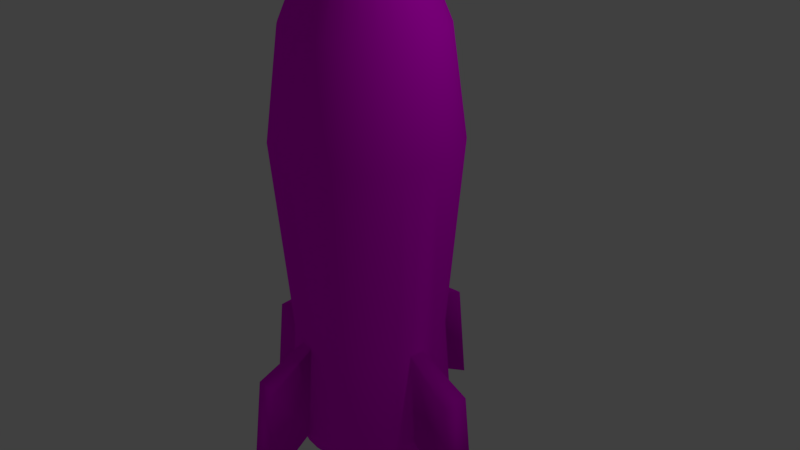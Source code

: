 # Source: rocketForSpaceShooter2D02.blend  (saved by Blender 2.79.0; exported with 4.5.12 LTS)
import bpy
from mathutils import Matrix  # noqa: F401  (used for matrix-valued properties, if any)

bpy.ops.wm.read_factory_settings(use_empty=True)
scene = bpy.context.scene
scene.name = 'Scene'

# ---- collections
col_collection_1 = bpy.data.collections.new('Collection 1'); scene.collection.children.link(col_collection_1)

# ---- images (referenced by path relative to the original .blend; pixels are not part of the script)
import os
ASSET_DIR = os.environ.get("B2B_ASSET_DIR", "")  # directory of the original .blend (textures are referenced by path, not embedded)
HERE = os.path.dirname(os.path.abspath(__file__))  # packed textures are extracted next to this script under _unpacked/

def load_image(name, relpath, width, height, colorspace="sRGB"):
    """Load a texture the original file referenced (path relative to the .blend, or extracted next to this script)."""
    p = next((c for c in (os.path.join(HERE, relpath), os.path.join(ASSET_DIR, relpath)) if relpath and os.path.exists(c)), "")
    if p:
        img = bpy.data.images.load(p, check_existing=True)
        img.name = name
    else:  # same state as the original file: an image datablock whose file is absent (Cycles renders it pink)
        img = bpy.data.images.new(name, width, height)
        img.source = "FILE"
        img.filepath = "//" + (relpath or name)
    img.colorspace_settings.name = colorspace
    return img
img_rocketforspaceshooter2d03_png = load_image('rocketForSpaceShooter2D03.png', 'rocketForSpaceShooter2D03.png', 1024, 1024, 'sRGB')

# ---- materials (node trees are filled in below, after node groups)
mat_material_002 = bpy.data.materials.new('Material.002')
mat_material_002.alpha_threshold = 0.0
mat_material_002.roughness = 0.5

# ---- material node trees
mat_material_002.use_nodes = True; mat_material_002.node_tree.nodes.clear()
_N = mat_material_002.node_tree.nodes; _L = mat_material_002.node_tree.links
n0 = _N.new('ShaderNodeOutputMaterial'); n0.name = 'Material Output'; n0.location = (300, 300)
n1 = _N.new('ShaderNodeBsdfDiffuse'); n1.name = 'Diffuse BSDF'; n1.location = (56, 319)
n2 = _N.new('ShaderNodeTexImage'); n2.name = 'Image Texture'; n2.location = (-169, 363)
n2.width = 140
n2.image = img_rocketforspaceshooter2d03_png
_L.new(n1.outputs[0], n0.inputs[0])
_L.new(n2.outputs[0], n1.inputs[0])
n0.is_active_output = True

# ---- world
world_world = bpy.data.worlds.new('World'); scene.world = world_world
world_world.color = (0.05088, 0.05088, 0.05088)
world_world.use_sun_shadow = False
world_world.sun_shadow_jitter_overblur = 0.0
world_world.cycles.sampling_method = 'MANUAL'

# ---- cameras
cam_camera = bpy.data.cameras.new('Camera')
cam_camera.clip_end = 100.0
cam_camera.lens = 35.0
cam_camera.sensor_width = 32.0
cam_camera.sensor_height = 18.0
cam_camera.ortho_scale = 7.314
cam_camera.dof.focus_distance = 0.0

# ---- lights
light_lamp = bpy.data.lights.new('Lamp', 'POINT')
light_lamp.transmission_factor = 0.0
light_lamp.cutoff_distance = 30.0
light_lamp.energy = 100.0
light_lamp.shadow_buffer_clip_start = 1.001
light_lamp.shadow_soft_size = 0.1
light_lamp.shadow_maximum_resolution = 0.006
light_lamp.use_absolute_resolution = True

# ---- meshes
me_cylinder = bpy.data.meshes.new('Cylinder')
me_cylinder.from_pydata([(0.0, 1.0, -1.0), (0.0, 1.0, 3.0), (0.1951, 0.9808, -1.0), (0.1951, 0.9808, 3.0), (0.3827, 0.9239, -1.0), (0.3827, 0.9239, 3.0), (0.5556, 0.8315, -1.0), (0.5556, 0.8315, 3.0), (0.7071, 0.7071, -1.0), (0.7071, 0.7071, 3.0), (0.8315, 0.5556, -1.0), (0.8315, 0.5556, 3.0), (0.9239, 0.3827, -1.0), (0.9239, 0.3827, 3.0), (0.9808, 0.1951, -1.0), (0.9808, 0.1951, 3.0), (1.0, 7.55e-08, -1.0), (1.0, 7.55e-08, 3.0), (0.9808, -0.1951, -1.0), (0.9808, -0.1951, 3.0), (0.9239, -0.3827, -1.0), (0.9239, -0.3827, 3.0), (0.8315, -0.5556, -1.0), (0.8315, -0.5556, 3.0), (0.7071, -0.7071, -1.0), (0.7071, -0.7071, 3.0), (0.5556, -0.8315, -1.0), (0.5556, -0.8315, 3.0), (0.3827, -0.9239, -1.0), (0.3827, -0.9239, 3.0), (0.1951, -0.9808, -1.0), (0.1951, -0.9808, 3.0), (-3.258e-07, -1.0, -1.0), (-3.258e-07, -1.0, 3.0), (-0.1951, -0.9808, -1.0), (-0.1951, -0.9808, 3.0), (-0.3827, -0.9239, -1.0), (-0.3827, -0.9239, 3.0), (-0.5556, -0.8315, -1.0), (-0.5556, -0.8315, 3.0), (-0.7071, -0.7071, -1.0), (-0.7071, -0.7071, 3.0), (-0.8315, -0.5556, -1.0), (-0.8315, -0.5556, 3.0), (-0.9239, -0.3827, -1.0), (-0.9239, -0.3827, 3.0), (-0.9808, -0.1951, -1.0), (-0.9808, -0.1951, 3.0), (-1.0, 9.656e-07, -1.0), (-1.0, 9.656e-07, 3.0), (-0.9808, 0.1951, -1.0), (-0.9808, 0.1951, 3.0), (-0.9239, 0.3827, -1.0), (-0.9239, 0.3827, 3.0), (-0.8315, 0.5556, -1.0), (-0.8315, 0.5556, 3.0), (-0.7071, 0.7071, -1.0), (-0.7071, 0.7071, 3.0), (-0.5556, 0.8315, -1.0), (-0.5556, 0.8315, 3.0), (-0.3827, 0.9239, -1.0), (-0.3827, 0.9239, 3.0), (-0.1951, 0.9808, -1.0), (-0.1951, 0.9808, 3.0), (1.649e-07, 0.1, 5.1), (0.01951, 0.09808, 5.1), (0.03827, 0.09239, 5.1), (0.05556, 0.08315, 5.1), (0.07071, 0.07071, 5.1), (0.08315, 0.05556, 5.1), (0.09239, 0.03827, 5.1), (0.09808, 0.01951, 5.1), (0.1, 2.64e-07, 5.1), (0.09808, -0.01951, 5.1), (0.09239, -0.03827, 5.1), (0.08315, -0.05556, 5.1), (0.07071, -0.07071, 5.1), (0.05556, -0.08315, 5.1), (0.03827, -0.09239, 5.1), (0.01951, -0.09808, 5.1), (1.324e-07, -0.1, 5.1), (-0.01951, -0.09808, 5.1), (-0.03827, -0.09239, 5.1), (-0.05556, -0.08315, 5.1), (-0.07071, -0.07071, 5.1), (-0.08315, -0.05556, 5.1), (-0.09239, -0.03827, 5.1), (-0.09808, -0.01951, 5.1), (-0.1, 3.53e-07, 5.1), (-0.09808, 0.01951, 5.1), (-0.09239, 0.03827, 5.1), (-0.08315, 0.05556, 5.1), (-0.07071, 0.07071, 5.1), (-0.05556, 0.08315, 5.1), (-0.03827, 0.09239, 5.1), (-0.01951, 0.09808, 5.1), (-2.375e-08, 1.2, 1.6), (0.2341, 1.177, 1.6), (0.4592, 1.109, 1.6), (0.6667, 0.9978, 1.6), (0.8485, 0.8485, 1.6), (0.9978, 0.6667, 1.6), (1.109, 0.4592, 1.6), (1.177, 0.2341, 1.6), (1.2, 3.36e-08, 1.6), (1.177, -0.2341, 1.6), (1.109, -0.4592, 1.6), (0.9978, -0.6667, 1.6), (0.8485, -0.8485, 1.6), (0.6667, -0.9978, 1.6), (0.4592, -1.109, 1.6), (0.2341, -1.177, 1.6), (-4.148e-07, -1.2, 1.6), (-0.2341, -1.177, 1.6), (-0.4592, -1.109, 1.6), (-0.6667, -0.9978, 1.6), (-0.8485, -0.8485, 1.6), (-0.9978, -0.6667, 1.6), (-1.109, -0.4592, 1.6), (-1.177, -0.2341, 1.6), (-1.2, 1.102e-06, 1.6), (-1.177, 0.2341, 1.6), (-1.109, 0.4592, 1.6), (-0.9978, 0.6667, 1.6), (-0.8485, 0.8485, 1.6), (-0.6667, 0.9978, 1.6), (-0.4592, 1.109, 1.6), (-0.2341, 1.177, 1.6), (-3.613e-08, 0.8675, -2.3), (0.1692, 0.8508, -2.3), (0.332, 0.8014, -2.3), (0.4819, 0.7213, -2.3), (0.6134, 0.6134, -2.3), (0.7213, 0.4819, -2.3), (0.8014, 0.332, -2.3), (0.8508, 0.1692, -2.3), (0.8675, 5.455e-08, -2.3), (0.8508, -0.1692, -2.3), (0.8014, -0.332, -2.3), (0.7213, -0.4819, -2.3), (0.6134, -0.6134, -2.3), (0.4819, -0.7213, -2.3), (0.332, -0.8014, -2.3), (0.1692, -0.8508, -2.3), (-2.884e-07, -0.8675, -2.3), (-0.1692, -0.8508, -2.3), (-0.332, -0.8014, -2.3), (-0.4819, -0.7213, -2.3), (-0.6134, -0.6134, -2.3), (-0.7213, -0.4819, -2.3), (-0.8014, -0.332, -2.3), (-0.8508, -0.1692, -2.3), (-0.8675, 7.769e-07, -2.3), (-0.8508, 0.1692, -2.3), (-0.8014, 0.332, -2.3), (-0.7213, 0.4819, -2.3), (-0.6134, 0.6134, -2.3), (-0.4819, 0.7213, -2.3), (-0.332, 0.8014, -2.3), (-0.1692, 0.8508, -2.3), (3.91e-09, 1.1, -2.3), (0.2146, 1.079, -2.3), (0.421, 1.016, -2.3), (0.6111, 0.9146, -2.3), (0.7778, 0.7778, -2.3), (0.9146, 0.6111, -2.3), (1.016, 0.421, -2.3), (1.079, 0.2146, -2.3), (1.1, 5.455e-08, -2.3), (1.079, -0.2146, -2.3), (1.016, -0.421, -2.3), (0.9146, -0.6111, -2.3), (0.7778, -0.7778, -2.3), (0.6111, -0.9146, -2.3), (0.421, -1.016, -2.3), (0.2146, -1.079, -2.3), (-3.545e-07, -1.1, -2.3), (-0.2146, -1.079, -2.3), (-0.421, -1.016, -2.3), (-0.6111, -0.9146, -2.3), (-0.7778, -0.7778, -2.3), (-0.9146, -0.6111, -2.3), (-1.016, -0.421, -2.3), (-1.079, -0.2146, -2.3), (-1.1, 1.034e-06, -2.3), (-1.079, 0.2146, -2.3), (-1.016, 0.421, -2.3), (-0.9146, 0.6111, -2.3), (-0.7778, 0.7778, -2.3), (-0.6111, 0.9146, -2.3), (-0.421, 1.016, -2.3), (-0.2146, 1.079, -2.3), (-6.327e-09, 0.8675, -1.981), (0.1692, 0.8508, -1.981), (0.332, 0.8014, -1.981), (0.4819, 0.7213, -1.981), (0.6134, 0.6134, -1.981), (0.7213, 0.4819, -1.981), (0.8014, 0.332, -1.981), (0.8508, 0.1692, -1.981), (0.8675, 5.455e-08, -1.981), (0.8508, -0.1692, -1.981), (0.8014, -0.332, -1.981), (0.7213, -0.4819, -1.981), (0.6134, -0.6134, -1.981), (0.4819, -0.7213, -1.981), (0.332, -0.8014, -1.981), (0.1692, -0.8508, -1.981), (-2.586e-07, -0.8675, -1.981), (-0.1692, -0.8508, -1.981), (-0.332, -0.8014, -1.981), (-0.4819, -0.7213, -1.981), (-0.6134, -0.6134, -1.981), (-0.7213, -0.4819, -1.981), (-0.8014, -0.332, -1.981), (-0.8508, -0.1692, -1.981), (-0.8675, 7.769e-07, -1.981), (-0.8508, 0.1692, -1.981), (-0.8014, 0.332, -1.981), (-0.7213, 0.4819, -1.981), (-0.6134, 0.6134, -1.981), (-0.4819, 0.7213, -1.981), (-0.332, 0.8014, -1.981), (-0.1692, 0.8508, -1.981), (-2.469e-08, 0.7807, -2.6), (0.1523, 0.7657, -2.6), (0.2988, 0.7213, -2.6), (0.4337, 0.6491, -2.6), (0.5521, 0.5521, -2.6), (0.6491, 0.4337, -2.6), (0.7213, 0.2988, -2.6), (0.7657, 0.1523, -2.6), (0.7807, 7.312e-08, -2.6), (0.7657, -0.1523, -2.6), (0.7213, -0.2988, -2.6), (0.6491, -0.4337, -2.6), (0.5521, -0.5521, -2.6), (0.4337, -0.6491, -2.6), (0.2988, -0.7213, -2.6), (0.1523, -0.7657, -2.6), (-2.517e-07, -0.7807, -2.6), (-0.1523, -0.7657, -2.6), (-0.2988, -0.7213, -2.6), (-0.4337, -0.6491, -2.6), (-0.5521, -0.5521, -2.6), (-0.6491, -0.4337, -2.6), (-0.7213, -0.2988, -2.6), (-0.7657, -0.1523, -2.6), (-0.7807, 7.232e-07, -2.6), (-0.7657, 0.1523, -2.6), (-0.7213, 0.2988, -2.6), (-0.6491, 0.4337, -2.6), (-0.5521, 0.5521, -2.6), (-0.4337, 0.6491, -2.6), (-0.2988, 0.7213, -2.6), (-0.1523, 0.7657, -2.6), (1.134e-08, 0.99, -2.6), (0.1931, 0.971, -2.6), (0.3789, 0.9146, -2.6), (0.55, 0.8232, -2.6), (0.7, 0.7, -2.6), (0.8232, 0.55, -2.6), (0.9146, 0.3789, -2.6), (0.971, 0.1931, -2.6), (0.99, 7.312e-08, -2.6), (0.971, -0.1931, -2.6), (0.9146, -0.3789, -2.6), (0.8232, -0.55, -2.6), (0.7, -0.7, -2.6), (0.55, -0.8232, -2.6), (0.3789, -0.9146, -2.6), (0.1931, -0.971, -2.6), (-3.112e-07, -0.99, -2.6), (-0.1931, -0.971, -2.6), (-0.3789, -0.9146, -2.6), (-0.55, -0.8232, -2.6), (-0.7, -0.7, -2.6), (-0.8232, -0.55, -2.6), (-0.9146, -0.3789, -2.6), (-0.971, -0.1931, -2.6), (-0.99, 9.543e-07, -2.6), (-0.971, 0.1931, -2.6), (-0.9146, 0.3789, -2.6), (-0.8232, 0.55, -2.6), (-0.7, 0.7, -2.6), (-0.55, 0.8232, -2.6), (-0.3789, 0.9146, -2.6), (-0.1931, 0.971, -2.6), (1.685, -0.2933, -1.356), (0.03496, -1.648, -1.356), (-0.2933, 1.685, -1.256), (0.03496, -1.816, -2.744), (-0.3261, -1.78, -2.744), (-1.816, 0.03496, -2.744), (-0.3261, 1.85, -2.744), (1.718, 0.03496, -1.356), (-0.2933, -1.615, -1.356), (-1.615, -0.2933, -1.356), (-1.648, 0.03496, -1.356), (0.03496, 1.718, -1.256), (1.886, 0.03496, -2.744), (1.85, -0.3261, -2.744), (-1.78, -0.3261, -2.744), (0.03496, 1.886, -2.744), (1.18e-06, 0.004054, 5.4), (0.0007921, 0.003976, 5.4), (0.001553, 0.003746, 5.4), (0.002253, 0.003371, 5.4), (0.002868, 0.002867, 5.4), (0.003372, 0.002253, 5.4), (0.003747, 0.001552, 5.4), (0.003977, 0.0007912, 5.4), (0.004055, 2.823e-07, 5.4), (0.003977, -0.0007906, 5.4), (0.003747, -0.001551, 5.4), (0.003372, -0.002252, 5.4), (0.002868, -0.002866, 5.4), (0.002253, -0.00337, 5.4), (0.001553, -0.003745, 5.4), (0.0007921, -0.003976, 5.4), (1.179e-06, -0.004054, 5.4), (-0.0007897, -0.003976, 5.4), (-0.00155, -0.003745, 5.4), (-0.002251, -0.00337, 5.4), (-0.002865, -0.002866, 5.4), (-0.00337, -0.002252, 5.4), (-0.003744, -0.001551, 5.4), (-0.003975, -0.0007906, 5.4), (-0.004053, 2.86e-07, 5.4), (-0.003975, 0.0007912, 5.4), (-0.003744, 0.001552, 5.4), (-0.00337, 0.002253, 5.4), (-0.002865, 0.002867, 5.4), (-0.002251, 0.003371, 5.4), (-0.00155, 0.003746, 5.4), (-0.0007897, 0.003976, 5.4)], [], [(96, 1, 3, 97), (97, 3, 5, 98), (98, 5, 7, 99), (99, 7, 9, 100), (100, 9, 11, 101), (101, 11, 13, 102), (102, 13, 15, 103), (103, 15, 17, 104), (104, 17, 19, 105), (105, 19, 21, 106), (106, 21, 23, 107), (107, 23, 25, 108), (108, 25, 27, 109), (109, 27, 29, 110), (110, 29, 31, 111), (111, 31, 33, 112), (112, 33, 35, 113), (113, 35, 37, 114), (114, 37, 39, 115), (115, 39, 41, 116), (116, 41, 43, 117), (117, 43, 45, 118), (118, 45, 47, 119), (119, 47, 49, 120), (120, 49, 51, 121), (121, 51, 53, 122), (122, 53, 55, 123), (123, 55, 57, 124), (124, 57, 59, 125), (125, 59, 61, 126), (35, 33, 80, 81), (126, 61, 63, 127), (127, 63, 1, 96), (6, 8, 164, 163), (91, 90, 330, 331), (53, 51, 89, 90), (9, 7, 67, 68), (27, 25, 76, 77), (45, 43, 85, 86), (63, 61, 94, 95), (19, 17, 72, 73), (37, 35, 81, 82), (55, 53, 90, 91), (11, 9, 68, 69), (29, 27, 77, 78), (47, 45, 86, 87), (3, 1, 64, 65), (1, 63, 95, 64), (21, 19, 73, 74), (39, 37, 82, 83), (57, 55, 91, 92), (13, 11, 69, 70), (31, 29, 78, 79), (49, 47, 87, 88), (5, 3, 65, 66), (23, 21, 74, 75), (41, 39, 83, 84), (59, 57, 92, 93), (15, 13, 70, 71), (33, 31, 79, 80), (51, 49, 88, 89), (7, 5, 66, 67), (25, 23, 75, 76), (43, 41, 84, 85), (61, 59, 93, 94), (17, 15, 71, 72), (62, 127, 96, 0), (60, 126, 127, 62), (58, 125, 126, 60), (56, 124, 125, 58), (54, 123, 124, 56), (52, 122, 123, 54), (50, 121, 122, 52), (48, 120, 121, 50), (46, 119, 120, 48), (44, 118, 119, 46), (42, 117, 118, 44), (40, 116, 117, 42), (38, 115, 116, 40), (36, 114, 115, 38), (34, 113, 114, 36), (32, 112, 113, 34), (30, 111, 112, 32), (28, 110, 111, 30), (26, 109, 110, 28), (24, 108, 109, 26), (22, 107, 108, 24), (20, 106, 107, 22), (18, 105, 106, 20), (16, 104, 105, 18), (14, 103, 104, 16), (12, 102, 103, 14), (10, 101, 102, 12), (8, 100, 101, 10), (6, 99, 100, 8), (4, 98, 99, 6), (2, 97, 98, 4), (0, 96, 97, 2), (151, 152, 216, 215), (24, 26, 173, 172), (42, 44, 182, 181), (60, 62, 191, 190), (191, 62, 290, 294), (34, 36, 178, 177), (52, 54, 187, 186), (8, 10, 165, 164), (26, 28, 174, 173), (44, 46, 183, 182), (0, 2, 161, 160), (184, 183, 302, 293), (18, 20, 170, 169), (36, 38, 179, 178), (54, 56, 188, 187), (10, 12, 166, 165), (28, 30, 175, 174), (16, 18, 288, 295), (2, 4, 162, 161), (20, 22, 171, 170), (38, 40, 180, 179), (56, 58, 189, 188), (12, 14, 167, 166), (30, 32, 176, 175), (48, 50, 185, 184), (4, 6, 163, 162), (22, 24, 172, 171), (40, 42, 181, 180), (58, 60, 190, 189), (14, 16, 168, 167), (169, 168, 300, 301), (50, 52, 186, 185), (147, 146, 242, 243), (163, 164, 260, 259), (189, 190, 286, 285), (146, 145, 241, 242), (162, 163, 259, 258), (188, 189, 285, 284), (145, 144, 240, 241), (161, 162, 258, 257), (187, 188, 284, 283), (144, 143, 239, 240), (160, 161, 257, 256), (186, 187, 283, 282), (143, 142, 238, 239), (185, 186, 282, 281), (142, 141, 237, 238), (184, 185, 281, 280), (141, 140, 236, 237), (183, 184, 280, 279), (140, 139, 235, 236), (182, 183, 279, 278), (139, 138, 234, 235), (181, 182, 278, 277), (138, 137, 233, 234), (180, 181, 277, 276), (137, 136, 232, 233), (179, 180, 276, 275), (136, 135, 231, 232), (178, 179, 275, 274), (135, 134, 230, 231), (177, 178, 274, 273), (134, 133, 229, 230), (128, 159, 255, 224), (192, 193, 194, 195, 196, 197, 198, 199, 200, 201, 202, 203, 204, 205, 206, 207, 208, 209, 210, 211, 212, 213, 214, 215, 216, 217, 218, 219, 220, 221, 222, 223), (138, 139, 203, 202), (152, 153, 217, 216), (139, 140, 204, 203), (153, 154, 218, 217), (140, 141, 205, 204), (154, 155, 219, 218), (141, 142, 206, 205), (128, 129, 193, 192), (155, 156, 220, 219), (142, 143, 207, 206), (129, 130, 194, 193), (156, 157, 221, 220), (143, 144, 208, 207), (130, 131, 195, 194), (157, 158, 222, 221), (144, 145, 209, 208), (131, 132, 196, 195), (158, 159, 223, 222), (145, 146, 210, 209), (132, 133, 197, 196), (159, 128, 192, 223), (146, 147, 211, 210), (133, 134, 198, 197), (147, 148, 212, 211), (134, 135, 199, 198), (148, 149, 213, 212), (135, 136, 200, 199), (149, 150, 214, 213), (136, 137, 201, 200), (150, 151, 215, 214), (137, 138, 202, 201), (225, 224, 256, 257), (226, 225, 257, 258), (227, 226, 258, 259), (228, 227, 259, 260), (229, 228, 260, 261), (230, 229, 261, 262), (231, 230, 262, 263), (232, 231, 263, 264), (233, 232, 264, 265), (234, 233, 265, 266), (235, 234, 266, 267), (236, 235, 267, 268), (237, 236, 268, 269), (238, 237, 269, 270), (239, 238, 270, 271), (240, 239, 271, 272), (241, 240, 272, 273), (242, 241, 273, 274), (243, 242, 274, 275), (244, 243, 275, 276), (245, 244, 276, 277), (246, 245, 277, 278), (247, 246, 278, 279), (248, 247, 279, 280), (249, 248, 280, 281), (250, 249, 281, 282), (251, 250, 282, 283), (252, 251, 283, 284), (253, 252, 284, 285), (254, 253, 285, 286), (255, 254, 286, 287), (224, 255, 287, 256), (190, 191, 287, 286), (164, 165, 261, 260), (148, 147, 243, 244), (191, 160, 256, 287), (165, 166, 262, 261), (149, 148, 244, 245), (166, 167, 263, 262), (150, 149, 245, 246), (167, 168, 264, 263), (151, 150, 246, 247), (168, 169, 265, 264), (152, 151, 247, 248), (169, 170, 266, 265), (153, 152, 248, 249), (170, 171, 267, 266), (154, 153, 249, 250), (171, 172, 268, 267), (155, 154, 250, 251), (129, 128, 224, 225), (172, 173, 269, 268), (156, 155, 251, 252), (130, 129, 225, 226), (173, 174, 270, 269), (157, 156, 252, 253), (131, 130, 226, 227), (174, 175, 271, 270), (158, 157, 253, 254), (132, 131, 227, 228), (175, 176, 272, 271), (159, 158, 254, 255), (133, 132, 228, 229), (176, 177, 273, 272), (177, 176, 291, 292), (160, 191, 294, 303), (46, 48, 298, 297), (32, 34, 296, 289), (176, 32, 289, 291), (18, 169, 301, 288), (62, 0, 299, 290), (183, 46, 297, 302), (168, 16, 295, 300), (48, 184, 293, 298), (0, 160, 303, 299), (34, 177, 292, 296), (295, 288, 301, 300), (290, 299, 303, 294), (297, 298, 293, 302), (289, 296, 292, 291), (305, 304, 335, 334, 333, 332, 331, 330, 329, 328, 327, 326, 325, 324, 323, 322, 321, 320, 319, 318, 317, 316, 315, 314, 313, 312, 311, 310, 309, 308, 307, 306), (78, 77, 317, 318), (65, 64, 304, 305), (92, 91, 331, 332), (79, 78, 318, 319), (66, 65, 305, 306), (93, 92, 332, 333), (80, 79, 319, 320), (67, 66, 306, 307), (94, 93, 333, 334), (81, 80, 320, 321), (68, 67, 307, 308), (95, 94, 334, 335), (82, 81, 321, 322), (69, 68, 308, 309), (64, 95, 335, 304), (83, 82, 322, 323), (70, 69, 309, 310), (84, 83, 323, 324), (71, 70, 310, 311), (85, 84, 324, 325), (72, 71, 311, 312), (86, 85, 325, 326), (73, 72, 312, 313), (87, 86, 326, 327), (74, 73, 313, 314), (88, 87, 327, 328), (75, 74, 314, 315), (89, 88, 328, 329), (76, 75, 315, 316), (90, 89, 329, 330), (77, 76, 316, 317)])
me_cylinder.polygons.foreach_set('use_smooth', [True] * 306)
_uv = me_cylinder.uv_layers.new(name='UVMap')
_uv.uv.foreach_set('vector', [0.6637, 0.527, 0.6479, 0.6882, 0.6267, 0.6829, 0.6376, 0.5288, 0.6376, 0.5288, 0.6267, 0.6829, 0.6062, 0.6788, 0.6126, 0.5306, 0.6126, 0.5306, 0.6062, 0.6788, 0.5863, 0.6758, 0.5887, 0.5325, 0.5887, 0.5325, 0.5863, 0.6758, 0.5668, 0.6738, 0.5656, 0.5345, 0.5656, 0.5345, 0.5668, 0.6738, 0.5479, 0.6726, 0.5431, 0.5365, 0.5404, 0.537, 0.5451, 0.6723, 0.5267, 0.6713, 0.5191, 0.5403, 0.5191, 0.5403, 0.5267, 0.6713, 0.5087, 0.671, 0.4982, 0.5436, 0.4982, 0.5436, 0.5087, 0.671, 0.4911, 0.6716, 0.4778, 0.5468, 0.4778, 0.5468, 0.4911, 0.6716, 0.4738, 0.6729, 0.4577, 0.5501, 0.4577, 0.5501, 0.4738, 0.6729, 0.4567, 0.6749, 0.4379, 0.5535, 0.4379, 0.5535, 0.4567, 0.6749, 0.4398, 0.6777, 0.4182, 0.5569, 0.4182, 0.5569, 0.4398, 0.6777, 0.4231, 0.6812, 0.3985, 0.5604, 0.396, 0.5609, 0.4206, 0.6817, 0.4039, 0.6852, 0.3767, 0.5656, 0.3767, 0.5656, 0.4039, 0.6852, 0.3873, 0.6893, 0.3573, 0.5704, 0.3573, 0.5704, 0.3873, 0.6893, 0.3709, 0.6942, 0.3378, 0.5753, 0.3378, 0.5753, 0.3709, 0.6942, 0.3545, 0.6999, 0.318, 0.5805, 0.318, 0.5805, 0.3545, 0.6999, 0.3381, 0.7064, 0.298, 0.5858, 0.298, 0.5858, 0.3381, 0.7064, 0.3218, 0.7137, 0.2775, 0.5913, 0.2775, 0.5913, 0.3218, 0.7137, 0.3055, 0.7219, 0.2566, 0.5972, 0.2566, 0.5972, 0.3055, 0.7219, 0.2891, 0.7311, 0.235, 0.6034, 0.235, 0.6034, 0.2891, 0.7311, 0.2727, 0.7413, 0.2127, 0.6099, 0.2098, 0.6106, 0.2702, 0.743, 0.2532, 0.7537, 0.1869, 0.6189, 0.1869, 0.6189, 0.2532, 0.7537, 0.2361, 0.7657, 0.1631, 0.6276, 0.1631, 0.6276, 0.2361, 0.7657, 0.219, 0.7789, 0.1383, 0.637, 0.1383, 0.637, 0.219, 0.7789, 0.2019, 0.7937, 0.1121, 0.6471, 0.1121, 0.6471, 0.2019, 0.7937, 0.1847, 0.81, 0.08455, 0.6579, 0.08455, 0.6579, 0.1847, 0.81, 0.1676, 0.8281, 0.05523, 0.6695, 0.05523, 0.6695, 0.1676, 0.8281, 0.1505, 0.8483, 0.02377, 0.6822, 0.7838, 0.5199, 0.7405, 0.724, 0.716, 0.7124, 0.751, 0.5218, 0.751, 0.5218, 0.716, 0.7124, 0.6925, 0.7028, 0.7202, 0.5235, 0.3381, 0.7064, 0.3545, 0.6999, 0.4512, 0.9115, 0.4474, 0.9136, 0.7202, 0.5235, 0.6925, 0.7028, 0.6698, 0.6947, 0.6912, 0.5253, 0.6912, 0.5253, 0.6698, 0.6947, 0.6479, 0.6882, 0.6637, 0.527, 0.5122, 0.284, 0.494, 0.2935, 0.4306, 0.1968, 0.4422, 0.1846, 0.4179, 0.9472, 0.4198, 0.9431, 0.4764, 0.9659, 0.4787, 0.968, 0.1847, 0.81, 0.2019, 0.7937, 0.4219, 0.9392, 0.4198, 0.9431, 0.5668, 0.6738, 0.5863, 0.6758, 0.5092, 0.9088, 0.5049, 0.9072, 0.4039, 0.6852, 0.4206, 0.6817, 0.4676, 0.9055, 0.4634, 0.9066, 0.2532, 0.7537, 0.2702, 0.743, 0.4326, 0.9251, 0.4296, 0.9284, 0.6698, 0.6947, 0.6925, 0.7028, 0.5289, 0.9209, 0.5252, 0.9179, 0.4738, 0.6729, 0.4911, 0.6716, 0.4862, 0.9039, 0.4818, 0.9039, 0.3218, 0.7137, 0.3381, 0.7064, 0.4474, 0.9136, 0.4437, 0.9159, 0.1676, 0.8281, 0.1847, 0.81, 0.4198, 0.9431, 0.4179, 0.9472, 0.5479, 0.6726, 0.5668, 0.6738, 0.5049, 0.9072, 0.5006, 0.906, 0.3873, 0.6893, 0.4039, 0.6852, 0.4634, 0.9066, 0.4593, 0.908, 0.2361, 0.7657, 0.2532, 0.7537, 0.4296, 0.9284, 0.4268, 0.9318, 0.6267, 0.6829, 0.6479, 0.6882, 0.5214, 0.9152, 0.5174, 0.9128, 0.6479, 0.6882, 0.6698, 0.6947, 0.5252, 0.9179, 0.5214, 0.9152, 0.4567, 0.6749, 0.4738, 0.6729, 0.4818, 0.9039, 0.4774, 0.9041, 0.3055, 0.7219, 0.3218, 0.7137, 0.4437, 0.9159, 0.4401, 0.9185, 0.1505, 0.8483, 0.1676, 0.8281, 0.4179, 0.9472, 0.4163, 0.9515, 0.5267, 0.6713, 0.5451, 0.6723, 0.4995, 0.9057, 0.4951, 0.9048, 0.3709, 0.6942, 0.3873, 0.6893, 0.4593, 0.908, 0.4552, 0.9096, 0.219, 0.7789, 0.2361, 0.7657, 0.4268, 0.9318, 0.4243, 0.9354, 0.6062, 0.6788, 0.6267, 0.6829, 0.5174, 0.9128, 0.5134, 0.9106, 0.4398, 0.6777, 0.4567, 0.6749, 0.4774, 0.9041, 0.473, 0.9045, 0.2891, 0.7311, 0.3055, 0.7219, 0.4401, 0.9185, 0.4367, 0.9213, 0.716, 0.7124, 0.7405, 0.724, 0.5356, 0.9275, 0.5323, 0.9241, 0.5087, 0.671, 0.5267, 0.6713, 0.4951, 0.9048, 0.4907, 0.9042, 0.3545, 0.6999, 0.3709, 0.6942, 0.4552, 0.9096, 0.4512, 0.9115, 0.2019, 0.7937, 0.219, 0.7789, 0.4243, 0.9354, 0.4219, 0.9392, 0.5863, 0.6758, 0.6062, 0.6788, 0.5134, 0.9106, 0.5092, 0.9088, 0.4231, 0.6812, 0.4398, 0.6777, 0.473, 0.9045, 0.4687, 0.9053, 0.2727, 0.7413, 0.2891, 0.7311, 0.4367, 0.9213, 0.4334, 0.9243, 0.6925, 0.7028, 0.716, 0.7124, 0.5323, 0.9241, 0.5289, 0.9209, 0.4911, 0.6716, 0.5087, 0.671, 0.4907, 0.9042, 0.4862, 0.9039, 0.5916, 0.2391, 0.6912, 0.5253, 0.6637, 0.527, 0.5706, 0.2513, 0.6136, 0.2264, 0.7202, 0.5235, 0.6912, 0.5253, 0.5916, 0.2391, 0.6367, 0.2133, 0.751, 0.5218, 0.7202, 0.5235, 0.6136, 0.2264, 0.6607, 0.2001, 0.7838, 0.5199, 0.751, 0.5218, 0.6367, 0.2133, 0.02983, 0.3283, 0.05523, 0.6695, 0.02377, 0.6822, 0.0002644, 0.3247, 0.05815, 0.3321, 0.08455, 0.6579, 0.05523, 0.6695, 0.02983, 0.3283, 0.08518, 0.3359, 0.1121, 0.6471, 0.08455, 0.6579, 0.05815, 0.3321, 0.1109, 0.3396, 0.1383, 0.637, 0.1121, 0.6471, 0.08518, 0.3359, 0.1353, 0.3431, 0.1631, 0.6276, 0.1383, 0.637, 0.1109, 0.3396, 0.1588, 0.3461, 0.1869, 0.6189, 0.1631, 0.6276, 0.1353, 0.3431, 0.181, 0.3487, 0.2098, 0.6106, 0.1869, 0.6189, 0.1588, 0.3461, 0.2051, 0.35, 0.235, 0.6034, 0.2127, 0.6099, 0.1838, 0.3487, 0.2256, 0.3508, 0.2566, 0.5972, 0.235, 0.6034, 0.2051, 0.35, 0.2453, 0.3511, 0.2775, 0.5913, 0.2566, 0.5972, 0.2256, 0.3508, 0.2643, 0.3509, 0.298, 0.5858, 0.2775, 0.5913, 0.2453, 0.3511, 0.2828, 0.3504, 0.318, 0.5805, 0.298, 0.5858, 0.2643, 0.3509, 0.3008, 0.3492, 0.3378, 0.5753, 0.318, 0.5805, 0.2828, 0.3504, 0.3185, 0.3474, 0.3573, 0.5704, 0.3378, 0.5753, 0.3008, 0.3492, 0.3358, 0.3452, 0.3767, 0.5656, 0.3573, 0.5704, 0.3185, 0.3474, 0.3529, 0.3425, 0.396, 0.5609, 0.3767, 0.5656, 0.3358, 0.3452, 0.3718, 0.3381, 0.4182, 0.5569, 0.3985, 0.5604, 0.3549, 0.3421, 0.3886, 0.3337, 0.4379, 0.5535, 0.4182, 0.5569, 0.3718, 0.3381, 0.4054, 0.3287, 0.4577, 0.5501, 0.4379, 0.5535, 0.3886, 0.3337, 0.4224, 0.3234, 0.4778, 0.5468, 0.4577, 0.5501, 0.4054, 0.3287, 0.4394, 0.3172, 0.4982, 0.5436, 0.4778, 0.5468, 0.4224, 0.3234, 0.4566, 0.3104, 0.5191, 0.5403, 0.4982, 0.5436, 0.4394, 0.3172, 0.474, 0.3031, 0.5404, 0.537, 0.5191, 0.5403, 0.4566, 0.3104, 0.494, 0.2935, 0.5656, 0.5345, 0.5431, 0.5365, 0.4763, 0.3023, 0.5122, 0.284, 0.5887, 0.5325, 0.5656, 0.5345, 0.494, 0.2935, 0.531, 0.2738, 0.6126, 0.5306, 0.5887, 0.5325, 0.5122, 0.284, 0.5504, 0.2629, 0.6376, 0.5288, 0.6126, 0.5306, 0.531, 0.2738, 0.5706, 0.2513, 0.6637, 0.527, 0.6376, 0.5288, 0.5504, 0.2629, 0.248, 0.1445, 0.2433, 0.1284, 0.2739, 0.1246, 0.2741, 0.1381, 0.3529, 0.3425, 0.3358, 0.3452, 0.3236, 0.2493, 0.3359, 0.2477, 0.181, 0.3487, 0.1588, 0.3461, 0.1958, 0.2149, 0.2126, 0.2246, 0.6136, 0.2264, 0.5916, 0.2391, 0.4928, 0.1159, 0.5081, 0.09176, 0.91, 0.09348, 0.7977, 0.1693, 0.7843, 0.09192, 0.91, 0.0002644, 0.2643, 0.3509, 0.2453, 0.3511, 0.2583, 0.2429, 0.2721, 0.2464, 0.05815, 0.3321, 0.02983, 0.3283, 0.08372, 0.1304, 0.112, 0.1534, 0.494, 0.2935, 0.4763, 0.3023, 0.419, 0.2075, 0.4306, 0.1968, 0.3358, 0.3452, 0.3185, 0.3474, 0.3111, 0.25, 0.3236, 0.2493, 0.1588, 0.3461, 0.1353, 0.3431, 0.1779, 0.2034, 0.1958, 0.2149, 0.5706, 0.2513, 0.5504, 0.2629, 0.4662, 0.1549, 0.479, 0.1368, 0.9649, 0.9083, 0.9649, 0.9307, 0.878, 0.9351, 0.878, 0.8974, 0.4054, 0.3287, 0.3886, 0.3337, 0.3604, 0.2412, 0.3722, 0.2365, 0.2453, 0.3511, 0.2256, 0.3508, 0.244, 0.2383, 0.2583, 0.2429, 0.02983, 0.3283, 0.0002644, 0.3247, 0.04971, 0.1036, 0.08372, 0.1304, 0.474, 0.3031, 0.4566, 0.3104, 0.407, 0.2167, 0.4186, 0.2078, 0.3185, 0.3474, 0.3008, 0.3492, 0.2985, 0.2498, 0.3111, 0.25, 0.9758, 0.4223, 0.9554, 0.4223, 0.9524, 0.3397, 0.9867, 0.3397, 0.5504, 0.2629, 0.531, 0.2738, 0.454, 0.1708, 0.4662, 0.1549, 0.3886, 0.3337, 0.3718, 0.3381, 0.3484, 0.2448, 0.3604, 0.2412, 0.2256, 0.3508, 0.2051, 0.35, 0.229, 0.2323, 0.244, 0.2383, 0.6607, 0.2001, 0.6367, 0.2133, 0.5259, 0.06397, 0.5474, 0.03281, 0.4566, 0.3104, 0.4394, 0.3172, 0.3954, 0.2243, 0.407, 0.2167, 0.3008, 0.3492, 0.2828, 0.3504, 0.2855, 0.2485, 0.2985, 0.2498, 0.1109, 0.3396, 0.08518, 0.3359, 0.1364, 0.1729, 0.1579, 0.1894, 0.531, 0.2738, 0.5122, 0.284, 0.4422, 0.1846, 0.454, 0.1708, 0.3718, 0.3381, 0.3549, 0.3421, 0.3363, 0.2476, 0.3484, 0.2448, 0.2051, 0.35, 0.1838, 0.3487, 0.2131, 0.2248, 0.229, 0.2323, 0.6367, 0.2133, 0.6136, 0.2264, 0.5081, 0.09176, 0.5259, 0.06397, 0.4394, 0.3172, 0.4224, 0.3234, 0.3838, 0.2309, 0.3954, 0.2243, 0.7843, 0.9314, 0.7843, 0.909, 0.8775, 0.8974, 0.8775, 0.9351, 0.08518, 0.3359, 0.05815, 0.3321, 0.112, 0.1534, 0.1364, 0.1729, 0.2737, 0.1862, 0.281, 0.1919, 0.271, 0.2093, 0.2607, 0.2034, 0.4422, 0.1846, 0.4306, 0.1968, 0.4132, 0.1809, 0.422, 0.1688, 0.5259, 0.06397, 0.5081, 0.09176, 0.4641, 0.07214, 0.4728, 0.04073, 0.281, 0.1919, 0.2885, 0.1963, 0.2812, 0.2137, 0.271, 0.2093, 0.454, 0.1708, 0.4422, 0.1846, 0.422, 0.1688, 0.4307, 0.1549, 0.5474, 0.03281, 0.5259, 0.06397, 0.4728, 0.04073, 0.4821, 0.0002644, 0.2885, 0.1963, 0.2961, 0.1993, 0.2912, 0.2167, 0.2812, 0.2137, 0.4662, 0.1549, 0.454, 0.1708, 0.4307, 0.1549, 0.4391, 0.1388, 0.08372, 0.1304, 0.04971, 0.1036, 0.1081, 0.0495, 0.1303, 0.08757, 0.2961, 0.1993, 0.3039, 0.2012, 0.3012, 0.2185, 0.2912, 0.2167, 0.479, 0.1368, 0.4662, 0.1549, 0.4391, 0.1388, 0.4474, 0.12, 0.112, 0.1534, 0.08372, 0.1304, 0.1303, 0.08757, 0.1499, 0.1171, 0.3039, 0.2012, 0.3117, 0.202, 0.3111, 0.2191, 0.3012, 0.2185, 0.1364, 0.1729, 0.112, 0.1534, 0.1499, 0.1171, 0.1675, 0.141, 0.3117, 0.202, 0.3196, 0.2018, 0.3208, 0.2187, 0.3111, 0.2191, 0.1579, 0.1894, 0.1364, 0.1729, 0.1675, 0.141, 0.1837, 0.1606, 0.3196, 0.2018, 0.3275, 0.2008, 0.3305, 0.217, 0.3208, 0.2187, 0.1779, 0.2034, 0.1579, 0.1894, 0.1837, 0.1606, 0.1989, 0.1768, 0.3277, 0.2008, 0.3355, 0.1986, 0.3403, 0.2151, 0.3307, 0.217, 0.1958, 0.2149, 0.1779, 0.2034, 0.1989, 0.1768, 0.2131, 0.1902, 0.3355, 0.1986, 0.3432, 0.1957, 0.3497, 0.212, 0.3403, 0.2151, 0.2126, 0.2246, 0.1958, 0.2149, 0.2131, 0.1902, 0.2264, 0.2013, 0.3432, 0.1957, 0.3506, 0.1921, 0.3589, 0.208, 0.3497, 0.212, 0.229, 0.2323, 0.2131, 0.2248, 0.2268, 0.2015, 0.2401, 0.2102, 0.3506, 0.1921, 0.3577, 0.1877, 0.3677, 0.2029, 0.3589, 0.208, 0.244, 0.2383, 0.229, 0.2323, 0.2401, 0.2102, 0.2527, 0.2173, 0.3577, 0.1877, 0.3643, 0.1824, 0.3763, 0.1967, 0.3677, 0.2029, 0.2583, 0.2429, 0.244, 0.2383, 0.2527, 0.2173, 0.2649, 0.2227, 0.3643, 0.1824, 0.3703, 0.1761, 0.3844, 0.1894, 0.3763, 0.1967, 0.2721, 0.2464, 0.2583, 0.2429, 0.2649, 0.2227, 0.2767, 0.2268, 0.3703, 0.1761, 0.3758, 0.1688, 0.3919, 0.1805, 0.3844, 0.1894, 0.3858, 0.1093, 0.3826, 0.09141, 0.4261, 0.09048, 0.4226, 0.1118, 0.3589, 0.1171, 0.3637, 0.1277, 0.366, 0.1376, 0.3663, 0.1464, 0.365, 0.1542, 0.3624, 0.1611, 0.3588, 0.1672, 0.3545, 0.1724, 0.3494, 0.1767, 0.3438, 0.1801, 0.3376, 0.1831, 0.3311, 0.1854, 0.3246, 0.1876, 0.3182, 0.1888, 0.312, 0.1892, 0.306, 0.1886, 0.3002, 0.1871, 0.2947, 0.1843, 0.2896, 0.1803, 0.2851, 0.1751, 0.2811, 0.1683, 0.2779, 0.1599, 0.2754, 0.15, 0.2741, 0.1381, 0.2739, 0.1246, 0.276, 0.1093, 0.2811, 0.09229, 0.2901, 0.07419, 0.3043, 0.05706, 0.3244, 0.07403, 0.3398, 0.09044, 0.3505, 0.1054, 0.3432, 0.1957, 0.3355, 0.1986, 0.3311, 0.1854, 0.3376, 0.1831, 0.2433, 0.1284, 0.2398, 0.1093, 0.276, 0.1093, 0.2739, 0.1246, 0.3355, 0.1986, 0.3277, 0.2008, 0.3246, 0.1876, 0.3311, 0.1854, 0.2398, 0.1093, 0.2382, 0.08639, 0.2811, 0.09229, 0.276, 0.1093, 0.3275, 0.2008, 0.3196, 0.2018, 0.3182, 0.1888, 0.3246, 0.1876, 0.2382, 0.08639, 0.2391, 0.05852, 0.2901, 0.07419, 0.2811, 0.09229, 0.3196, 0.2018, 0.3117, 0.202, 0.312, 0.1892, 0.3182, 0.1888, 0.3858, 0.1093, 0.3869, 0.1246, 0.3637, 0.1277, 0.3589, 0.1171, 0.2391, 0.05852, 0.2437, 0.0224, 0.3043, 0.05706, 0.2901, 0.07419, 0.3117, 0.202, 0.3039, 0.2012, 0.306, 0.1886, 0.312, 0.1892, 0.3869, 0.1246, 0.3861, 0.138, 0.366, 0.1376, 0.3637, 0.1277, 0.3552, 0.01375, 0.3681, 0.0446, 0.3244, 0.07403, 0.3043, 0.05706, 0.3039, 0.2012, 0.2961, 0.1993, 0.3002, 0.1871, 0.306, 0.1886, 0.3861, 0.138, 0.3839, 0.1496, 0.3663, 0.1464, 0.366, 0.1376, 0.3681, 0.0446, 0.377, 0.07011, 0.3398, 0.09044, 0.3244, 0.07403, 0.2961, 0.1993, 0.2885, 0.1963, 0.2947, 0.1843, 0.3002, 0.1871, 0.3839, 0.1496, 0.3804, 0.1597, 0.365, 0.1542, 0.3663, 0.1464, 0.377, 0.07011, 0.3826, 0.09141, 0.3505, 0.1054, 0.3398, 0.09044, 0.2885, 0.1963, 0.281, 0.1919, 0.2896, 0.1803, 0.2947, 0.1843, 0.3804, 0.1597, 0.376, 0.1686, 0.3624, 0.1611, 0.365, 0.1542, 0.3826, 0.09141, 0.3858, 0.1093, 0.3589, 0.1171, 0.3505, 0.1054, 0.281, 0.1919, 0.2737, 0.1862, 0.2851, 0.1751, 0.2896, 0.1803, 0.3758, 0.1688, 0.3703, 0.1761, 0.3588, 0.1672, 0.3624, 0.1611, 0.2737, 0.1862, 0.2667, 0.1789, 0.2811, 0.1683, 0.2851, 0.1751, 0.3703, 0.1761, 0.3643, 0.1824, 0.3545, 0.1724, 0.3588, 0.1672, 0.2667, 0.1789, 0.2598, 0.1699, 0.2779, 0.1599, 0.2811, 0.1683, 0.3643, 0.1824, 0.3577, 0.1877, 0.3494, 0.1767, 0.3545, 0.1724, 0.2596, 0.1695, 0.2535, 0.1581, 0.2754, 0.15, 0.2779, 0.1599, 0.3577, 0.1877, 0.3506, 0.1921, 0.3438, 0.1801, 0.3494, 0.1767, 0.2535, 0.1581, 0.248, 0.1445, 0.2741, 0.1381, 0.2754, 0.15, 0.3506, 0.1921, 0.3432, 0.1957, 0.3376, 0.1831, 0.3438, 0.1801, 0.418, 0.1301, 0.4226, 0.1118, 0.4474, 0.12, 0.4391, 0.1388, 0.4127, 0.1457, 0.418, 0.1301, 0.4391, 0.1388, 0.4307, 0.1549, 0.4065, 0.1591, 0.4127, 0.1457, 0.4307, 0.1549, 0.422, 0.1688, 0.3997, 0.1706, 0.4065, 0.1591, 0.422, 0.1688, 0.4132, 0.1809, 0.3921, 0.1803, 0.3997, 0.1706, 0.4132, 0.1809, 0.4041, 0.1914, 0.3844, 0.1894, 0.3919, 0.1805, 0.4039, 0.1916, 0.3942, 0.2004, 0.3763, 0.1967, 0.3844, 0.1894, 0.3942, 0.2004, 0.3845, 0.2079, 0.3677, 0.2029, 0.3763, 0.1967, 0.3845, 0.2079, 0.3745, 0.2144, 0.3589, 0.208, 0.3677, 0.2029, 0.3745, 0.2144, 0.3644, 0.2197, 0.3497, 0.212, 0.3589, 0.208, 0.3644, 0.2197, 0.3541, 0.2241, 0.3403, 0.2151, 0.3497, 0.212, 0.3541, 0.2241, 0.3436, 0.2275, 0.3307, 0.217, 0.3403, 0.2151, 0.3436, 0.2275, 0.3329, 0.2302, 0.3208, 0.2187, 0.3305, 0.217, 0.3327, 0.2302, 0.3218, 0.2315, 0.3111, 0.2191, 0.3208, 0.2187, 0.3218, 0.2315, 0.3108, 0.2319, 0.3012, 0.2185, 0.3111, 0.2191, 0.3108, 0.2319, 0.2997, 0.2313, 0.2912, 0.2167, 0.3012, 0.2185, 0.2997, 0.2313, 0.2883, 0.2296, 0.2812, 0.2137, 0.2912, 0.2167, 0.2883, 0.2296, 0.2767, 0.2268, 0.271, 0.2093, 0.2812, 0.2137, 0.2767, 0.2268, 0.2649, 0.2227, 0.2607, 0.2034, 0.271, 0.2093, 0.2649, 0.2227, 0.2527, 0.2173, 0.2504, 0.1958, 0.2607, 0.2034, 0.2527, 0.2173, 0.2401, 0.2102, 0.2402, 0.1861, 0.2504, 0.1958, 0.2401, 0.2102, 0.2268, 0.2015, 0.2287, 0.1747, 0.2399, 0.1858, 0.2264, 0.2013, 0.2131, 0.1902, 0.2176, 0.1609, 0.2287, 0.1747, 0.2131, 0.1902, 0.1989, 0.1768, 0.2064, 0.144, 0.2176, 0.1609, 0.1989, 0.1768, 0.1837, 0.1606, 0.195, 0.1236, 0.2064, 0.144, 0.1837, 0.1606, 0.1675, 0.141, 0.1835, 0.09888, 0.195, 0.1236, 0.1675, 0.141, 0.1499, 0.1171, 0.1719, 0.06876, 0.1835, 0.09888, 0.1499, 0.1171, 0.1303, 0.08757, 0.1612, 0.03261, 0.1719, 0.06876, 0.1303, 0.08757, 0.1081, 0.0495, 0.4293, 0.03522, 0.4281, 0.0002644, 0.4821, 0.0002644, 0.4728, 0.04073, 0.4285, 0.0652, 0.4293, 0.03522, 0.4728, 0.04073, 0.4641, 0.07214, 0.4261, 0.09048, 0.4285, 0.0652, 0.4641, 0.07214, 0.4557, 0.0981, 0.4226, 0.1118, 0.4261, 0.09048, 0.4557, 0.0981, 0.4474, 0.12, 0.5081, 0.09176, 0.4928, 0.1159, 0.4557, 0.0981, 0.4641, 0.07214, 0.4306, 0.1968, 0.419, 0.2075, 0.4041, 0.1914, 0.4132, 0.1809, 0.2667, 0.1789, 0.2737, 0.1862, 0.2607, 0.2034, 0.2504, 0.1958, 0.4928, 0.1159, 0.479, 0.1368, 0.4474, 0.12, 0.4557, 0.0981, 0.4186, 0.2078, 0.407, 0.2167, 0.3942, 0.2004, 0.4039, 0.1916, 0.2598, 0.1699, 0.2667, 0.1789, 0.2504, 0.1958, 0.2402, 0.1861, 0.407, 0.2167, 0.3954, 0.2243, 0.3845, 0.2079, 0.3942, 0.2004, 0.2535, 0.1581, 0.2596, 0.1695, 0.2399, 0.1858, 0.2287, 0.1747, 0.3954, 0.2243, 0.3838, 0.2309, 0.3745, 0.2144, 0.3845, 0.2079, 0.248, 0.1445, 0.2535, 0.1581, 0.2287, 0.1747, 0.2176, 0.1609, 0.3838, 0.2309, 0.3722, 0.2365, 0.3644, 0.2197, 0.3745, 0.2144, 0.2433, 0.1284, 0.248, 0.1445, 0.2176, 0.1609, 0.2064, 0.144, 0.3722, 0.2365, 0.3604, 0.2412, 0.3541, 0.2241, 0.3644, 0.2197, 0.2398, 0.1093, 0.2433, 0.1284, 0.2064, 0.144, 0.195, 0.1236, 0.3604, 0.2412, 0.3484, 0.2448, 0.3436, 0.2275, 0.3541, 0.2241, 0.2382, 0.08639, 0.2398, 0.1093, 0.195, 0.1236, 0.1835, 0.09888, 0.3484, 0.2448, 0.3363, 0.2476, 0.3329, 0.2302, 0.3436, 0.2275, 0.2391, 0.05852, 0.2382, 0.08639, 0.1835, 0.09888, 0.1719, 0.06876, 0.3869, 0.1246, 0.3858, 0.1093, 0.4226, 0.1118, 0.418, 0.1301, 0.3359, 0.2477, 0.3236, 0.2493, 0.3218, 0.2315, 0.3327, 0.2302, 0.2437, 0.0224, 0.2391, 0.05852, 0.1719, 0.06876, 0.1612, 0.03261, 0.3861, 0.138, 0.3869, 0.1246, 0.418, 0.1301, 0.4127, 0.1457, 0.3236, 0.2493, 0.3111, 0.25, 0.3108, 0.2319, 0.3218, 0.2315, 0.3681, 0.0446, 0.3552, 0.01375, 0.4281, 0.0002644, 0.4293, 0.03522, 0.3839, 0.1496, 0.3861, 0.138, 0.4127, 0.1457, 0.4065, 0.1591, 0.3111, 0.25, 0.2985, 0.2498, 0.2997, 0.2313, 0.3108, 0.2319, 0.377, 0.07011, 0.3681, 0.0446, 0.4293, 0.03522, 0.4285, 0.0652, 0.3804, 0.1597, 0.3839, 0.1496, 0.4065, 0.1591, 0.3997, 0.1706, 0.2985, 0.2498, 0.2855, 0.2485, 0.2883, 0.2296, 0.2997, 0.2313, 0.3826, 0.09141, 0.377, 0.07011, 0.4285, 0.0652, 0.4261, 0.09048, 0.376, 0.1686, 0.3804, 0.1597, 0.3997, 0.1706, 0.3921, 0.1803, 0.2855, 0.2485, 0.2721, 0.2464, 0.2767, 0.2268, 0.2883, 0.2296, 0.9856, 0.5406, 0.9632, 0.5406, 0.9523, 0.4536, 0.99, 0.4536, 0.9749, 0.09341, 0.9525, 0.09341, 0.9488, 0.0002644, 0.9865, 0.0002644, 0.996, 0.9736, 0.9757, 0.9736, 0.9655, 0.8974, 0.9997, 0.8974, 0.9396, 0.9458, 0.9396, 0.9662, 0.8634, 0.9699, 0.8634, 0.9356, 0.8719, 0.3397, 0.9519, 0.4491, 0.8751, 0.4531, 0.7843, 0.3397, 0.8628, 0.7549, 0.8628, 0.6194, 0.9401, 0.5672, 0.9337, 0.7123, 0.7843, 0.9669, 0.7843, 0.9465, 0.8628, 0.9356, 0.8628, 0.9699, 0.8714, 0.4536, 0.9517, 0.5627, 0.8755, 0.5667, 0.7843, 0.4536, 0.9013, 0.2637, 0.7888, 0.3392, 0.7843, 0.2559, 0.9013, 0.1699, 0.9715, 0.8262, 0.836, 0.8262, 0.7843, 0.7555, 0.9294, 0.7618, 0.7843, 0.7549, 0.7843, 0.6194, 0.8623, 0.5672, 0.8567, 0.7227, 0.9715, 0.8968, 0.836, 0.8968, 0.7843, 0.8267, 0.9294, 0.8331, 0.9766, 0.7124, 0.9423, 0.7124, 0.9406, 0.5672, 0.9783, 0.5672, 0.9379, 0.3254, 0.9036, 0.3254, 0.9019, 0.1699, 0.9396, 0.1699, 0.9761, 0.3151, 0.9418, 0.3151, 0.9401, 0.1699, 0.9778, 0.1699, 0.9465, 0.1455, 0.9123, 0.1455, 0.9106, 0.0002644, 0.9483, 0.0002644, 0.485, 0.9605, 0.485, 0.9624, 0.4849, 0.9641, 0.4844, 0.966, 0.4836, 0.9681, 0.4822, 0.9705, 0.4787, 0.968, 0.4764, 0.9659, 0.475, 0.9641, 0.4742, 0.9626, 0.4737, 0.9613, 0.4735, 0.9602, 0.4735, 0.9592, 0.4737, 0.9583, 0.4741, 0.9576, 0.4745, 0.9568, 0.475, 0.9562, 0.4756, 0.9556, 0.4763, 0.9551, 0.4769, 0.9547, 0.4776, 0.9544, 0.4784, 0.9542, 0.4791, 0.9541, 0.4799, 0.9541, 0.4806, 0.9541, 0.4814, 0.9543, 0.4821, 0.9546, 0.4828, 0.9551, 0.4834, 0.9558, 0.484, 0.9566, 0.4845, 0.9577, 0.4849, 0.959, 0.4593, 0.908, 0.4634, 0.9066, 0.4776, 0.9544, 0.4769, 0.9547, 0.5174, 0.9128, 0.5214, 0.9152, 0.485, 0.9624, 0.485, 0.9605, 0.4163, 0.9515, 0.4179, 0.9472, 0.4787, 0.968, 0.4822, 0.9705, 0.4552, 0.9096, 0.4593, 0.908, 0.4769, 0.9547, 0.4763, 0.9551, 0.5134, 0.9106, 0.5174, 0.9128, 0.485, 0.9605, 0.4849, 0.959, 0.5323, 0.9241, 0.5356, 0.9275, 0.4822, 0.9705, 0.4836, 0.9681, 0.4512, 0.9115, 0.4552, 0.9096, 0.4763, 0.9551, 0.4756, 0.9556, 0.5092, 0.9088, 0.5134, 0.9106, 0.4849, 0.959, 0.4845, 0.9577, 0.5289, 0.9209, 0.5323, 0.9241, 0.4836, 0.9681, 0.4844, 0.966, 0.4474, 0.9136, 0.4512, 0.9115, 0.4756, 0.9556, 0.475, 0.9562, 0.5049, 0.9072, 0.5092, 0.9088, 0.4845, 0.9577, 0.484, 0.9566, 0.5252, 0.9179, 0.5289, 0.9209, 0.4844, 0.966, 0.4849, 0.9641, 0.4437, 0.9159, 0.4474, 0.9136, 0.475, 0.9562, 0.4745, 0.9568, 0.5006, 0.906, 0.5049, 0.9072, 0.484, 0.9566, 0.4834, 0.9558, 0.5214, 0.9152, 0.5252, 0.9179, 0.4849, 0.9641, 0.485, 0.9624, 0.4401, 0.9185, 0.4437, 0.9159, 0.4745, 0.9568, 0.4741, 0.9576, 0.4951, 0.9048, 0.4995, 0.9057, 0.4834, 0.9558, 0.4828, 0.9551, 0.4367, 0.9213, 0.4401, 0.9185, 0.4741, 0.9576, 0.4737, 0.9583, 0.4907, 0.9042, 0.4951, 0.9048, 0.4828, 0.9551, 0.4821, 0.9546, 0.4334, 0.9243, 0.4367, 0.9213, 0.4737, 0.9583, 0.4735, 0.9592, 0.4862, 0.9039, 0.4907, 0.9042, 0.4821, 0.9546, 0.4814, 0.9543, 0.4296, 0.9284, 0.4326, 0.9251, 0.4735, 0.9592, 0.4735, 0.9602, 0.4818, 0.9039, 0.4862, 0.9039, 0.4814, 0.9543, 0.4806, 0.9541, 0.4268, 0.9318, 0.4296, 0.9284, 0.4735, 0.9602, 0.4737, 0.9613, 0.4774, 0.9041, 0.4818, 0.9039, 0.4806, 0.9541, 0.4799, 0.9541, 0.4243, 0.9354, 0.4268, 0.9318, 0.4737, 0.9613, 0.4742, 0.9626, 0.473, 0.9045, 0.4774, 0.9041, 0.4799, 0.9541, 0.4791, 0.9541, 0.4219, 0.9392, 0.4243, 0.9354, 0.4742, 0.9626, 0.475, 0.9641, 0.4687, 0.9053, 0.473, 0.9045, 0.4791, 0.9541, 0.4784, 0.9542, 0.4198, 0.9431, 0.4219, 0.9392, 0.475, 0.9641, 0.4764, 0.9659, 0.4634, 0.9066, 0.4676, 0.9055, 0.4784, 0.9542, 0.4776, 0.9544])
me_cylinder.materials.append(mat_material_002)
me_cylinder.use_remesh_preserve_volume = False
me_cylinder.use_remesh_preserve_attributes = False
me_cylinder.use_mirror_vertex_groups = False
me_cylinder.update()

# ---- objects
ob_rocket = bpy.data.objects.new('Rocket', me_cylinder)
ob_lamp = bpy.data.objects.new('Lamp', light_lamp)
ob_camera = bpy.data.objects.new('Camera', cam_camera)

# ---- transforms, parenting, visibility, modifiers, constraints
ob_rocket.location = (0.0, 0.0, 0.0)
ob_rocket.lineart.crease_threshold = 0.0
ob_lamp.location = (4.076, 1.005, 5.904)
ob_lamp.rotation_euler = (0.6503, 0.05522, 1.866)
ob_lamp.lock_rotations_4d = False
ob_lamp.empty_display_type = 'ARROWS'
ob_lamp.color = (0.0, 0.0, 0.0, 0.0)
ob_lamp.hide_viewport = True
ob_lamp.lineart.crease_threshold = 0.0
ob_camera.location = (7.481, -6.508, 5.344)
ob_camera.rotation_euler = (1.109, 0.0, 0.8149)
ob_camera.lock_rotations_4d = False
ob_camera.empty_display_type = 'ARROWS'
ob_camera.color = (0.0, 0.0, 0.0, 0.0)
ob_camera.hide_viewport = True
ob_camera.display_type = 'WIRE'
ob_camera.lineart.crease_threshold = 0.0

# ---- collection membership
col_collection_1.objects.link(ob_rocket)
col_collection_1.objects.link(ob_lamp)
col_collection_1.objects.link(ob_camera)

# ---- scene / render settings (as saved in the file)
scene.camera = ob_camera
scene.frame_start = 1; scene.frame_end = 250; scene.frame_set(0)
scene.render.engine = 'CYCLES'
scene.render.resolution_percentage = 50
scene.render.dither_intensity = 0.0
scene.cycles.use_denoising = False
scene.cycles.samples = 128
scene.cycles.sampling_pattern = 'TABULATED_SOBOL'
scene.cycles.use_adaptive_sampling = False
scene.cycles.use_light_tree = False
scene.cycles.blur_glossy = 0.0
scene.cycles.sample_clamp_indirect = 0.0
scene.view_settings.view_transform = 'Standard'
bpy.context.view_layer.update()
